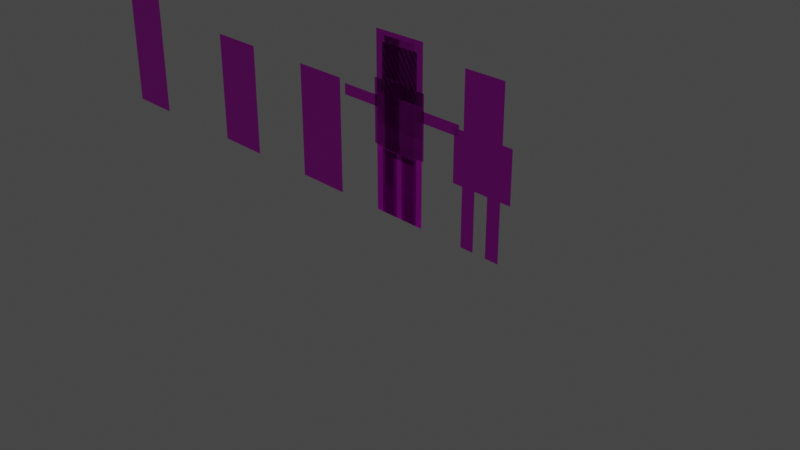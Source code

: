 # Source: skeleton2.blend  (saved by Blender 3.3.6; exported with 4.5.12 LTS)
import bpy
from mathutils import Matrix  # noqa: F401  (used for matrix-valued properties, if any)

bpy.ops.wm.read_factory_settings(use_empty=True)
scene = bpy.context.scene
scene.name = 'Scene'

# ---- collections
col_collection = bpy.data.collections.new('Collection'); scene.collection.children.link(col_collection)

# ---- images (referenced by path relative to the original .blend; pixels are not part of the script)
import os
ASSET_DIR = os.environ.get("B2B_ASSET_DIR", "")  # directory of the original .blend (textures are referenced by path, not embedded)
HERE = os.path.dirname(os.path.abspath(__file__))  # packed textures are extracted next to this script under _unpacked/

def load_image(name, relpath, width, height, colorspace="sRGB"):
    """Load a texture the original file referenced (path relative to the .blend, or extracted next to this script)."""
    p = next((c for c in (os.path.join(HERE, relpath), os.path.join(ASSET_DIR, relpath)) if relpath and os.path.exists(c)), "")
    if p:
        img = bpy.data.images.load(p, check_existing=True)
        img.name = name
    else:  # same state as the original file: an image datablock whose file is absent (Cycles renders it pink)
        img = bpy.data.images.new(name, width, height)
        img.source = "FILE"
        img.filepath = "//" + (relpath or name)
    img.colorspace_settings.name = colorspace
    return img
img_sprites_png = load_image('sprites.png', 'sprites.png', 1024, 1024, 'sRGB')

# ---- materials (node trees are filled in below, after node groups)
mat_material_001 = bpy.data.materials.new('Material.001')
mat_material_001.use_transparent_shadow = False

# ---- material node trees
mat_material_001.use_nodes = True; mat_material_001.node_tree.nodes.clear()
_N = mat_material_001.node_tree.nodes; _L = mat_material_001.node_tree.links
n0 = _N.new('ShaderNodeBsdfPrincipled'); n0.name = 'Principled BSDF'; n0.location = (10, 300)
n0.distribution = 'GGX'
n0.subsurface_method = 'RANDOM_WALK_SKIN'
n0.inputs[3].default_value = 1.45
n0.inputs[27].default_value = (0.0, 0.0, 0.0, 1.0)
n0.inputs[28].default_value = 1.0
n1 = _N.new('ShaderNodeOutputMaterial'); n1.name = 'Material Output'; n1.location = (300, 300)
n2 = _N.new('ShaderNodeTexImage'); n2.name = 'Image Texture'; n2.location = (-445, 122)
n2.image = img_sprites_png
n2.interpolation = 'Closest'
n2.extension = 'CLIP'
_L.new(n0.outputs[0], n1.inputs[0])
_L.new(n2.outputs[1], n0.inputs[4])
_L.new(n2.outputs[0], n0.inputs[0])
n1.is_active_output = True

# ---- world
world_world = bpy.data.worlds.new('World'); scene.world = world_world
world_world.use_nodes = True; world_world.node_tree.nodes.clear()
_N = world_world.node_tree.nodes; _L = world_world.node_tree.links
n0 = _N.new('ShaderNodeOutputWorld'); n0.name = 'World Output'; n0.location = (300, 300)
n1 = _N.new('ShaderNodeBackground'); n1.name = 'Background'; n1.location = (10, 300)
n1.inputs[0].default_value = (0.05088, 0.05088, 0.05088, 1.0)
_L.new(n1.outputs[0], n0.inputs[0])
n0.is_active_output = True
world_world.color = (0.05088, 0.05088, 0.05088)
world_world.use_sun_shadow = False
world_world.sun_shadow_jitter_overblur = 0.0

# ---- cameras
cam_camera = bpy.data.cameras.new('Camera')
cam_camera.clip_end = 100.0
cam_camera.ortho_scale = 7.314

# ---- lights
light_light = bpy.data.lights.new('Light', 'POINT')
light_light.transmission_factor = 0.0
light_light.energy = 1000.0
light_light.shadow_soft_size = 0.1
light_light.shadow_maximum_resolution = 0.006
light_light.use_absolute_resolution = True

# ---- meshes
me_plane = bpy.data.meshes.new('Plane')
me_plane.from_pydata([(-0.2072, 9.059e-09, 1.455), (0.2072, 9.059e-09, 1.455), (-0.2072, -9.059e-09, 1.87), (0.2072, -9.059e-09, 1.87), (-0.2072, 9.059e-09, 0.7098), (0.2072, 9.059e-09, 0.7098), (-0.2072, -9.059e-09, 1.433), (0.2072, -9.059e-09, 1.433), (-0.204, 1.08e-07, -0.0007161), (-0.03728, 1.08e-07, -0.0007161), (-0.204, 8.99e-08, 0.6961), (-0.03728, 8.99e-08, 0.6961), (0.03619, 1.08e-07, -0.0007161), (0.2008, 1.08e-07, -0.0007161), (0.03619, 8.99e-08, 0.6961), (0.2008, 8.99e-08, 0.6961), (-0.35, 1.037e-08, 0.7261), (-0.2372, 1.037e-08, 0.7261), (-0.35, -7.751e-09, 1.423), (-0.2372, -7.751e-09, 1.423), (0.2275, 1.037e-08, 0.7261), (0.3403, 1.037e-08, 0.7261), (0.2275, -7.751e-09, 1.423), (0.3403, -7.751e-09, 1.423), (0.0, 9.059e-09, 1.455), (0.0, -9.059e-09, 1.87), (0.0, 9.059e-09, 0.7098), (0.0, -9.059e-09, 1.433)], [], [(24, 1, 3, 25), (26, 5, 7, 27), (8, 9, 11, 10), (12, 13, 15, 14), (16, 17, 19, 18), (20, 21, 23, 22), (0, 24, 25, 2), (4, 26, 27, 6)])
_uv = me_plane.uv_layers.new(name='UVMap')
_uv.uv.foreach_set('vector', [0.06233, -0.001716, 0.03929, -0.001716, 0.03929, 0.8754, 0.06233, 0.8754, 0.125, 0.0004805, 0.1014, 0.0004805, 0.1014, 0.9989, 0.125, 0.9966, 0.007142, -0.00117, 0.023, -0.00117, 0.023, 0.9411, 0.007142, 0.9411, 0.02324, -0.00117, 0.008048, -0.00117, 0.008048, 0.9474, 0.02324, 0.9474, 0.06993, 0.003763, 0.08228, 0.003763, 0.08228, 0.9324, 0.06993, 0.9324, 0.08179, 0.003743, 0.07051, 0.003743, 0.07051, 0.9424, 0.08179, 0.9424, 0.03888, 0.001096, 0.06252, 0.001096, 0.06252, 0.8786, 0.03888, 0.8786, 0.1014, 0.0004805, 0.125, 0.0004805, 0.1251, 1.001, 0.1014, 0.9989])
me_plane.materials.append(mat_material_001)
me_plane.update()
me_plane_001 = bpy.data.meshes.new('Plane.001')
me_plane_001.from_pydata([(-0.24, 9.059e-09, 1.28), (-0.24, -9.059e-09, 1.8), (-0.24, 9.059e-09, 0.64), (-0.24, -9.059e-09, 1.28), (-0.24, 1.08e-07, -0.0007161), (-0.08, 1.08e-07, -0.0007161), (-0.24, 8.99e-08, 0.64), (-0.08, 8.99e-08, 0.64), (-0.8002, -7.047e-08, 1.242), (-0.8002, -5.435e-08, 1.122), (-0.2402, -1.335e-08, 1.242), (-0.2402, 2.777e-09, 1.122), (0.0, 9.059e-09, 1.28), (0.0, -9.059e-09, 1.8), (0.0, 9.059e-09, 0.64), (0.0, -9.059e-09, 1.28), (-0.24, 2.665e-15, 0.96), (0.0, 2.665e-15, 0.96), (-0.5202, -4.191e-08, 1.242), (-0.5202, -2.578e-08, 1.122), (-0.24, 9.896e-08, 0.3196), (-0.08, 9.896e-08, 0.3196), (0.24, 9.059e-09, 1.28), (0.24, -9.059e-09, 1.8), (0.24, 9.059e-09, 0.64), (0.24, -9.059e-09, 1.28), (0.24, 1.08e-07, -0.0007161), (0.08, 1.08e-07, -0.0007161), (0.24, 8.99e-08, 0.64), (0.08, 8.99e-08, 0.64), (0.8028, -7.047e-08, 1.242), (0.8028, -5.435e-08, 1.122), (0.2428, -1.335e-08, 1.242), (0.2428, 2.777e-09, 1.122), (0.24, 2.665e-15, 0.96), (0.5228, -4.191e-08, 1.242), (0.5228, -2.578e-08, 1.122), (0.24, 9.896e-08, 0.3196), (0.08, 9.896e-08, 0.3196)], [], [(20, 21, 7, 6), (18, 19, 11, 10), (0, 12, 13, 1), (16, 17, 15, 3), (2, 14, 17, 16), (8, 9, 19, 18), (4, 5, 21, 20), (37, 28, 29, 38), (35, 32, 33, 36), (22, 23, 13, 12), (34, 25, 15, 17), (24, 34, 17, 14), (30, 35, 36, 31), (26, 37, 38, 27)])
_uv = me_plane_001.uv_layers.new(name='UVMap')
_uv.uv.foreach_set('vector', [0.007142, 0.47, 0.023, 0.47, 0.023, 0.9411, 0.007142, 0.9411, 0.06993, 0.4681, 0.08228, 0.4681, 0.08228, 0.9324, 0.06993, 0.9324, 0.0391, 0.0006082, 0.0625, 0.0006082, 0.0625, 0.8747, 0.0391, 0.8747, 0.1016, 0.499, 0.125, 0.5002, 0.125, 0.9999, 0.1016, 0.9975, 0.1016, 0.0004805, 0.1249, 0.0004805, 0.125, 0.5002, 0.1016, 0.499, 0.06993, 0.003763, 0.08228, 0.003763, 0.08228, 0.4681, 0.06993, 0.4681, 0.007142, -0.00117, 0.023, -0.00117, 0.023, 0.47, 0.007142, 0.47, 0.007142, 0.47, 0.007142, 0.9411, 0.023, 0.9411, 0.023, 0.47, 0.06993, 0.4681, 0.06993, 0.9324, 0.08228, 0.9324, 0.08228, 0.4681, 0.0391, 0.0006082, 0.0391, 0.8747, 0.0625, 0.8747, 0.0625, 0.0006082, 0.1016, 0.499, 0.1016, 0.9975, 0.125, 0.9999, 0.125, 0.5002, 0.1016, 0.0004805, 0.1016, 0.499, 0.125, 0.5002, 0.1249, 0.0004805, 0.06993, 0.003763, 0.06993, 0.4681, 0.08228, 0.4681, 0.08228, 0.003763, 0.007142, -0.00117, 0.007142, 0.47, 0.023, 0.47, 0.023, -0.00117])
me_plane_001.materials.append(mat_material_001)
me_plane_001.update()
me_plane_002 = bpy.data.meshes.new('Plane.002')
me_plane_002.from_pydata([(-0.24, 9.059e-09, 1.28), (-0.24, -9.059e-09, 1.8), (-0.24, 9.059e-09, 0.64), (-0.24, -9.059e-09, 1.28), (-0.24, 1.08e-07, -0.0007161), (-0.08, 1.08e-07, -0.0007161), (-0.24, 8.99e-08, 0.64), (-0.08, 8.99e-08, 0.64), (-0.36, 1.037e-08, 0.64), (-0.24, 1.037e-08, 0.64), (-0.36, -7.751e-09, 1.2), (-0.24, -7.751e-09, 1.2), (0.0, 9.059e-09, 1.28), (0.0, -9.059e-09, 1.8), (0.0, 9.059e-09, 0.64), (0.0, -9.059e-09, 1.28), (-0.24, 2.665e-15, 0.96), (0.0, 2.665e-15, 0.96), (-0.36, 1.308e-09, 0.92), (-0.24, 1.308e-09, 0.92), (-0.24, 9.896e-08, 0.3196), (-0.08, 9.896e-08, 0.3196)], [], [(20, 21, 7, 6), (18, 19, 11, 10), (0, 12, 13, 1), (16, 17, 15, 3), (2, 14, 17, 16), (8, 9, 19, 18), (4, 5, 21, 20)])
_uv = me_plane_002.uv_layers.new(name='UVMap')
_uv.uv.foreach_set('vector', [0.007142, 0.47, 0.023, 0.47, 0.023, 0.9411, 0.007142, 0.9411, 0.06993, 0.4681, 0.08228, 0.4681, 0.08228, 0.9324, 0.06993, 0.9324, 0.0391, 0.0006082, 0.0625, 0.0006082, 0.0625, 0.8747, 0.0391, 0.8747, 0.1016, 0.499, 0.125, 0.5002, 0.125, 0.9999, 0.1016, 0.9975, 0.1016, 0.0004805, 0.1249, 0.0004805, 0.125, 0.5002, 0.1016, 0.499, 0.06993, 0.003763, 0.08228, 0.003763, 0.08228, 0.4681, 0.06993, 0.4681, 0.007142, -0.00117, 0.023, -0.00117, 0.023, 0.47, 0.007142, 0.47])
me_plane_002.materials.append(mat_material_001)
me_plane_002.update()
me_plane_003 = bpy.data.meshes.new('Plane.003')
me_plane_003.from_pydata([(-1.0, 0.0, -2.798e-08), (1.0, 0.0, -2.798e-08), (-1.0, 2.0, -2.798e-08), (1.0, 2.0, -2.798e-08), (-1.0, 1.0, -2.798e-08), (1.0, 1.0, -2.798e-08)], [], [(4, 5, 3, 2), (0, 1, 5, 4)])
_uv = me_plane_003.uv_layers.new(name='UVMap')
_uv.uv.foreach_set('vector', [0.25, 0.0, 0.3123, 0.0, 0.3123, 1.0, 0.25, 1.0, 0.1875, 0.0, 0.2499, 0.0009766, 0.2499, 1.001, 0.1875, 1.0])
me_plane_003.materials.append(mat_material_001)
me_plane_003.update()
me_plane_004 = bpy.data.meshes.new('Plane.004')
me_plane_004.from_pydata([(-0.32, 2.798e-08, 1.223e-15), (0.32, 2.798e-08, 1.223e-15), (-0.32, -2.798e-08, 1.28), (0.32, -2.798e-08, 1.28), (-0.32, -1.776e-15, 0.64), (0.32, -1.776e-15, 0.64)], [], [(4, 5, 3, 2), (0, 1, 5, 4)])
_uv = me_plane_004.uv_layers.new(name='UVMap')
_uv.uv.foreach_set('vector', [0.3132, 0.0, 0.3755, 0.0, 0.3755, 1.0, 0.3132, 1.0, 0.1875, 0.0, 0.2499, 0.0009766, 0.2499, 1.001, 0.1875, 1.0])
me_plane_004.materials.append(mat_material_001)
me_plane_004.update()
me_plane_005 = bpy.data.meshes.new('Plane.005')
me_plane_005.from_pydata([(-1.0, 0.0, -2.798e-08), (1.0, 0.0, -2.798e-08), (-1.0, 2.0, -2.798e-08), (1.0, 2.0, -2.798e-08), (-1.0, 1.0, -2.798e-08), (1.0, 1.0, -2.798e-08)], [], [(4, 5, 3, 2), (0, 1, 5, 4)])
_uv = me_plane_005.uv_layers.new(name='UVMap')
_uv.uv.foreach_set('vector', [0.375, 0.0, 0.4373, 0.0, 0.4373, 1.0, 0.375, 1.0, 0.1875, 0.0, 0.2499, 0.0009766, 0.2499, 1.001, 0.1875, 1.0])
me_plane_005.materials.append(mat_material_001)
me_plane_005.update()
me_plane_006 = bpy.data.meshes.new('Plane.006')
me_plane_006.from_pydata([(-0.32, 2.798e-08, 1.223e-15), (0.32, 2.798e-08, 1.223e-15), (-0.32, -1.776e-15, 0.64), (0.32, -1.776e-15, 0.64), (0.32, -2.798e-08, 1.28), (-0.32, -5.595e-08, 1.92), (0.32, -5.595e-08, 1.92), (-0.32, -2.798e-08, 1.28)], [], [(2, 3, 4, 7), (0, 1, 3, 2), (7, 4, 6, 5)])
_uv = me_plane_006.uv_layers.new(name='UVMap')
_uv.uv.foreach_set('vector', [0.5625, 0.0, 0.6248, 0.0, 0.6248, 1.0, 0.5625, 1.0, 0.5002, 0.0, 0.5625, 0.0009766, 0.5625, 1.001, 0.5002, 1.0, 0.6251, 0.0, 0.6874, 0.0, 0.6874, 1.0, 0.6251, 1.0])
me_plane_006.materials.append(mat_material_001)
me_plane_006.update()
me_plane_007 = bpy.data.meshes.new('Plane.007')
me_plane_007.from_pydata([(-1.0, 0.0, -2.798e-08), (1.0, 0.0, -2.798e-08), (-1.0, 1.0, -2.798e-08), (1.0, 1.0, -2.798e-08), (1.0, 2.0, -2.798e-08), (-1.0, 3.0, -2.798e-08), (1.0, 3.0, -2.798e-08), (-1.0, 2.0, -2.798e-08)], [], [(2, 3, 4, 7), (0, 1, 3, 2), (7, 4, 6, 5)])
_uv = me_plane_007.uv_layers.new(name='UVMap')
_uv.uv.foreach_set('vector', [0.8125, 0.6356, 0.8748, 0.6356, 0.8748, 1.0, 0.8125, 1.0, 0.8126, 0.0, 0.8749, 0.0009766, 0.8749, 1.001, 0.8126, 1.0, 0.75, 0.0, 0.8123, 0.0, 0.8123, 1.0, 0.75, 1.0])
me_plane_007.materials.append(mat_material_001)
me_plane_007.update()
arm_armature = bpy.data.armatures.new('Armature')  # bones are not reproduced

# ---- objects
ob_light = bpy.data.objects.new('Light', light_light)
ob_camera = bpy.data.objects.new('Camera', cam_camera)
ob_plane = bpy.data.objects.new('Plane', me_plane)
ob_plane_001 = bpy.data.objects.new('Plane.001', me_plane_001)
ob_plane_002 = bpy.data.objects.new('Plane.002', me_plane_002)
ob_armature = bpy.data.objects.new('Armature', arm_armature)
ob_grave1 = bpy.data.objects.new('Grave1', me_plane_003)
ob_grave2 = bpy.data.objects.new('Grave2', me_plane_004)
ob_grave3 = bpy.data.objects.new('Grave3', me_plane_005)
ob_wall = bpy.data.objects.new('Wall', me_plane_006)
ob_wall_001 = bpy.data.objects.new('Wall.001', me_plane_007)

# ---- transforms, parenting, visibility, modifiers, constraints
ob_light.location = (4.076, 1.005, 5.904)
ob_light.rotation_euler = (0.6503, 0.05522, 1.866)
ob_light.lock_rotations_4d = False
ob_light.empty_display_type = 'ARROWS'
ob_light.color = (0.0, 0.0, 0.0, 0.0)
ob_light.lineart.crease_threshold = 0.0
ob_camera.location = (7.359, -6.926, 4.958)
ob_camera.rotation_euler = (1.109, 0.0, 0.8149)
ob_camera.lock_rotations_4d = False
ob_camera.empty_display_type = 'ARROWS'
ob_camera.color = (0.0, 0.0, 0.0, 0.0)
ob_camera.display_type = 'WIRE'
ob_camera.lineart.crease_threshold = 0.0
ob_plane.location = (0.0, 0.0, 0.0)
ob_plane_001.parent = ob_armature
ob_plane_001.matrix_parent_inverse = Matrix(((1.0, -0.0, 0.0, -0.0), (-0.0, 1.0, -0.0, 0.0), (0.0, -0.0, 1.0, -0.7218), (-0.0, 0.0, -0.0, 1.0)))
ob_plane_001.location = (0.0, 0.0, 0.0)
_vg = ob_plane_001.vertex_groups.new(name='lb')
for _i, _w in zip([2, 14, 16, 24, 34], [0.2821, 0.9766, 0.0606, 0.314, 0.0554]): _vg.add([_i], _w, 'REPLACE')
_vg = ob_plane_001.vertex_groups.new(name='ub')
for _i, _w in zip([2, 3, 16, 17, 24, 25, 34], [0.06437, 0.06231, 0.3955, 0.9997, 0.05932, 0.04709, 0.324]): _vg.add([_i], _w, 'REPLACE')
_vg = ob_plane_001.vertex_groups.new(name='h')
for _i, _w in zip([0, 1, 3, 12, 13, 15, 16, 22, 23, 25, 34], [0.3702, 0.9083, 0.2896, 0.9997, 1.0, 0.9995, 0.06222, 0.35, 0.9054, 0.2733, 0.04693]): _vg.add([_i], _w, 'REPLACE')
_vg = ob_plane_001.vertex_groups.new(name='sl')
for _i, _w in zip([0, 1, 3, 16], [0.6298, 0.09166, 0.5824, 0.1251]): _vg.add([_i], _w, 'REPLACE')
_vg = ob_plane_001.vertex_groups.new(name='ual')
for _i, _w in zip([2, 3, 8, 9, 10, 11, 16, 18, 19], [0.02258, 0.02255, 0.09581, 0.08401, 0.9693, 0.947, 0.2304, 0.8273, 0.5501]): _vg.add([_i], _w, 'REPLACE')
_vg = ob_plane_001.vertex_groups.new(name='lal')
for _i, _w in zip([8, 9, 10, 11, 18, 19], [0.9042, 0.916, 0.01136, 0.053, 0.1727, 0.4499]): _vg.add([_i], _w, 'REPLACE')
_vg = ob_plane_001.vertex_groups.new(name='sr')
for _i, _w in zip([22, 23, 24, 25, 32, 33, 34], [0.65, 0.09461, 0.05139, 0.6279, 0.7023, 0.3364, 0.2921]): _vg.add([_i], _w, 'REPLACE')
_vg = ob_plane_001.vertex_groups.new(name='uar')
for _i, _w in zip([24, 25, 30, 31, 32, 33, 34, 35, 36], [0.01537, 0.005641, 0.05914, 0.07185, 0.2402, 0.5923, 0.1858, 0.481, 0.4833]): _vg.add([_i], _w, 'REPLACE')
_vg = ob_plane_001.vertex_groups.new(name='lar')
for _i, _w in zip([30, 31, 32, 33, 35, 36], [0.9386, 0.9256, 0.05753, 0.07123, 0.4999, 0.4999]): _vg.add([_i], _w, 'REPLACE')
_vg = ob_plane_001.vertex_groups.new(name='ull')
for _i, _w in zip([2, 6, 7, 16, 20, 21], [0.5856, 0.8113, 0.8249, 0.1258, 0.07706, 0.08859]): _vg.add([_i], _w, 'REPLACE')
_vg = ob_plane_001.vertex_groups.new(name='lll')
for _i, _w in zip([4, 5, 6, 7, 20, 21], [0.9841, 0.9824, 0.1887, 0.1751, 0.9229, 0.9114]): _vg.add([_i], _w, 'REPLACE')
_vg = ob_plane_001.vertex_groups.new(name='ulr')
for _i, _w in zip([24, 26, 27, 28, 29, 34, 37, 38], [0.5316, 0.04029, 0.08367, 0.8459, 0.8925, 0.09377, 0.2069, 0.4515]): _vg.add([_i], _w, 'REPLACE')
_vg = ob_plane_001.vertex_groups.new(name='llr')
for _i, _w in zip([26, 27, 28, 29, 37, 38], [0.9549, 0.9163, 0.1541, 0.1075, 0.7931, 0.5485]): _vg.add([_i], _w, 'REPLACE')
_m = ob_plane_001.modifiers.new('Armature', 'ARMATURE')
_m.object = ob_armature
ob_plane_002.location = (1.099, 0.0, 0.0)
_m = ob_plane_002.modifiers.new('Mirror', 'MIRROR')
_m.merge_threshold = 0.01
ob_armature.location = (0.0, 0.0, 0.7218)
ob_armature.show_in_front = True
ob_grave1.location = (-1.196, 0.0, 0.0)
ob_grave1.rotation_euler = (1.571, -0.0, 0.0)
ob_grave1.scale = (0.32, 0.64, 1.0)
ob_grave2.location = (0.0, 0.0, 0.0)
ob_grave3.location = (-2.653, 0.0, 0.0)
ob_grave3.rotation_euler = (1.571, -0.0, 0.0)
ob_grave3.scale = (0.32, 0.64, 1.0)
ob_wall.location = (0.0, 0.0, 0.0)
ob_wall_001.location = (-4.54, 0.0, 0.0)
ob_wall_001.rotation_euler = (1.571, -0.0, 0.0)
ob_wall_001.scale = (0.32, 0.64, 1.0)

# ---- collection membership
col_collection.objects.link(ob_light)
col_collection.objects.link(ob_camera)
col_collection.objects.link(ob_plane)
col_collection.objects.link(ob_plane_001)
col_collection.objects.link(ob_plane_002)
col_collection.objects.link(ob_armature)
col_collection.objects.link(ob_grave1)
col_collection.objects.link(ob_grave2)
col_collection.objects.link(ob_grave3)
col_collection.objects.link(ob_wall)
col_collection.objects.link(ob_wall_001)

# ---- scene / render settings (as saved in the file)
scene.camera = ob_camera
scene.frame_start = 1; scene.frame_end = 250; scene.frame_set(0)
scene.render.engine = 'BLENDER_EEVEE_NEXT'
scene.cycles.sampling_pattern = 'TABULATED_SOBOL'
scene.cycles.use_light_tree = False
scene.view_settings.view_transform = 'Filmic'
bpy.context.view_layer.update()
